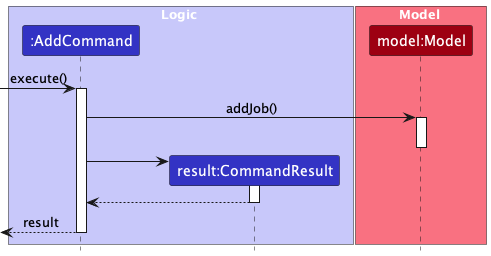

The diagram above was rendered by PlantUML. Its source (embedded in the PNG):
@startuml
!include style.puml
skinparam ArrowFontStyle plain

box Logic LOGIC_COLOR_T1
participant ":AddCommand" as AddCommand LOGIC_COLOR
participant "result:CommandResult" as CommandResult LOGIC_COLOR
end box

box Model MODEL_COLOR_T1
participant "model:Model" as Model MODEL_COLOR
end box

[-> AddCommand : execute()
activate AddCommand

AddCommand -> Model ++: addJob()
deactivate Model

create CommandResult
AddCommand -> CommandResult ++

CommandResult --> AddCommand --

AddCommand -->[ --: result
@enduml